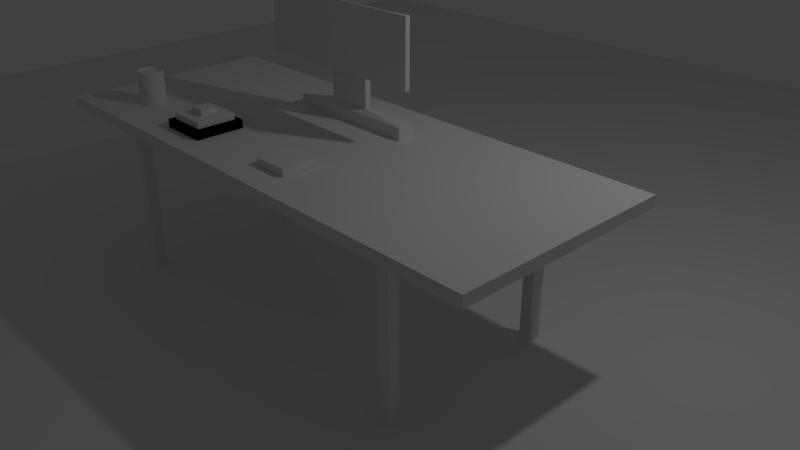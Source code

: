 # Source: demoscene5.blend  (saved by Blender 2.79.0; exported with 4.5.12 LTS)
import bpy
from mathutils import Matrix  # noqa: F401  (used for matrix-valued properties, if any)

bpy.ops.wm.read_factory_settings(use_empty=True)
scene = bpy.context.scene
scene.name = 'Scene'

# ---- collections
col_collection_1 = bpy.data.collections.new('Collection 1'); scene.collection.children.link(col_collection_1)

# ---- world
world_world = bpy.data.worlds.new('World'); scene.world = world_world
world_world.color = (0.05088, 0.05088, 0.05088)
world_world.use_sun_shadow = False
world_world.sun_shadow_jitter_overblur = 0.0
world_world.cycles.sampling_method = 'MANUAL'

# ---- cameras
cam_camera = bpy.data.cameras.new('Camera')
cam_camera.clip_end = 100.0
cam_camera.lens = 35.0
cam_camera.sensor_width = 32.0
cam_camera.sensor_height = 18.0
cam_camera.ortho_scale = 7.314
cam_camera.dof.focus_distance = 0.0
cam_camera.dof.aperture_fstop = 128.0

# ---- lights
light_lamp = bpy.data.lights.new('Lamp', 'POINT')
light_lamp.transmission_factor = 0.0
light_lamp.cutoff_distance = 30.0
light_lamp.energy = 100.0
light_lamp.shadow_buffer_clip_start = 1.001
light_lamp.shadow_soft_size = 0.1
light_lamp.shadow_maximum_resolution = 0.006
light_lamp.use_absolute_resolution = True

# ---- meshes
me_cube_003 = bpy.data.meshes.new('Cube.003')
me_cube_003.from_pydata([(-1.0, -1.0, -1.0), (-1.0, -1.0, 1.0), (-1.0, 1.0, -1.0), (-1.0, 1.0, 1.0), (1.0, -1.0, -1.0), (1.0, -1.0, 1.0), (1.0, 1.0, -1.0), (1.0, 1.0, 1.0)], [], [(0, 1, 3, 2), (2, 3, 7, 6), (6, 7, 5, 4), (4, 5, 1, 0), (2, 6, 4, 0), (7, 3, 1, 5)])
me_cube_003.use_remesh_preserve_volume = False
me_cube_003.use_remesh_preserve_attributes = False
me_cube_003.use_mirror_vertex_groups = False
me_cube_003.update()
me_cube_001 = bpy.data.meshes.new('Cube.001')
me_cube_001.from_pydata([(-1.999, -1.039, -0.9922), (-0.773, -0.2885, 2.251), (-1.999, 1.313, -0.9922), (-0.773, 0.563, 2.251), (2.135, -1.146, -1.077), (0.618, -0.2885, 2.251), (2.135, 1.468, -1.077), (0.618, 0.563, 2.251), (-1.999, -1.039, 1.36), (-1.999, 1.313, 1.36), (2.135, 1.468, 1.536), (2.135, -1.146, 1.536), (-0.773, -0.2885, 14.83), (-0.773, 0.563, 14.83), (0.618, 0.563, 14.83), (0.618, -0.2885, 14.83), (-0.773, -0.2885, 13.78), (-0.773, 0.563, 13.78), (0.618, -0.2885, 13.78), (0.618, 0.563, 13.78), (2.705, -1.976, 8.993), (-2.512, -1.786, 8.962), (-2.512, -1.786, 19.64), (2.705, -1.976, 20.86), (2.705, -2.407, 8.993), (-2.705, -2.407, 8.993), (-2.705, -2.407, 20.86), (2.705, -2.407, 20.86), (2.705, -2.689, 8.993), (-2.705, -2.689, 8.993), (-2.705, -2.689, 20.86), (2.705, -2.689, 20.86)], [], [(0, 8, 9, 2), (2, 9, 10, 6), (6, 10, 11, 4), (4, 11, 8, 0), (2, 6, 4, 0), (17, 16, 12, 13), (1, 3, 9, 8), (3, 7, 10, 9), (7, 5, 11, 10), (5, 1, 8, 11), (14, 13, 12, 15), (18, 15, 20, 23), (19, 17, 13, 14), (18, 19, 14, 15), (5, 7, 19, 18), (7, 3, 17, 19), (1, 5, 18, 16), (3, 1, 16, 17), (22, 23, 27, 26), (12, 16, 22, 21), (15, 12, 21, 20), (16, 18, 23, 22), (27, 24, 28, 31), (21, 22, 26, 25), (23, 20, 24, 27), (20, 21, 25, 24), (30, 31, 28, 29), (24, 25, 29, 28), (26, 27, 31, 30), (25, 26, 30, 29)])
me_cube_001.use_remesh_preserve_volume = False
me_cube_001.use_remesh_preserve_attributes = False
me_cube_001.use_mirror_vertex_groups = False
me_cube_001.update()
me_cylinder = bpy.data.meshes.new('Cylinder')
me_cylinder.from_pydata([(0.0, 0.16, -0.21), (-1.691e-09, 0.1526, 0.21), (0.06123, 0.1478, -0.21), (0.05839, 0.141, 0.21), (0.1131, 0.1131, -0.21), (0.1079, 0.1079, 0.21), (0.1478, 0.06123, -0.21), (0.141, 0.05839, 0.21), (0.16, -6.994e-09, -0.21), (0.1526, -6.994e-09, 0.21), (0.1478, -0.06123, -0.21), (0.141, -0.05839, 0.21), (0.1131, -0.1131, -0.21), (0.1079, -0.1079, 0.21), (0.06123, -0.1478, -0.21), (0.05839, -0.141, 0.21), (2.416e-08, -0.16, -0.21), (2.241e-08, -0.1526, 0.21), (-0.06123, -0.1478, -0.21), (-0.05839, -0.141, 0.21), (-0.1131, -0.1131, -0.21), (-0.1079, -0.1079, 0.21), (-0.1478, -0.06123, -0.21), (-0.141, -0.05839, 0.21), (-0.16, 1.908e-09, -0.21), (-0.1526, 1.852e-09, 0.21), (-0.1478, 0.06123, -0.21), (-0.141, 0.05839, 0.21), (-0.1131, 0.1131, -0.21), (-0.1079, 0.1079, 0.21), (-0.06123, 0.1478, -0.21), (-0.05839, 0.141, 0.21), (0.0, 0.16, 0.199), (0.06123, 0.1478, 0.199), (0.1131, 0.1131, 0.199), (0.1478, 0.06123, 0.199), (0.16, -6.994e-09, 0.199), (0.1478, -0.06123, 0.199), (0.1131, -0.1131, 0.199), (0.06123, -0.1478, 0.199), (2.416e-08, -0.16, 0.199), (-0.06123, -0.1478, 0.199), (-0.1131, -0.1131, 0.199), (-0.1478, -0.06123, 0.199), (-0.16, 1.908e-09, 0.199), (-0.1478, 0.06123, 0.199), (-0.1131, 0.1131, 0.199), (-0.06123, 0.1478, 0.199), (0.06123, 0.1478, -0.1944), (0.1131, 0.1131, -0.1944), (0.1478, 0.06123, -0.1944), (0.16, -6.994e-09, -0.1944), (0.1478, -0.06123, -0.1944), (0.1131, -0.1131, -0.1944), (0.06123, -0.1478, -0.1944), (2.416e-08, -0.16, -0.1944), (-0.06123, -0.1478, -0.1944), (-0.1131, -0.1131, -0.1944), (-0.1478, -0.06123, -0.1944), (-0.16, 1.908e-09, -0.1944), (-0.1478, 0.06123, -0.1944), (-0.1131, 0.1131, -0.1944), (-0.06123, 0.1478, -0.1944), (0.0, 0.16, -0.1944), (0.06123, 0.1478, 0.21), (0.0, 0.16, 0.21), (0.1131, 0.1131, 0.21), (0.1478, 0.06123, 0.21), (0.16, -6.994e-09, 0.21), (0.1478, -0.06123, 0.21), (0.1131, -0.1131, 0.21), (0.06123, -0.1478, 0.21), (2.416e-08, -0.16, 0.21), (-0.06123, -0.1478, 0.21), (-0.1131, -0.1131, 0.21), (-0.1478, -0.06123, 0.21), (-0.16, 1.908e-09, 0.21), (-0.1478, 0.06123, 0.21), (-0.1131, 0.1131, 0.21), (-0.06123, 0.1478, 0.21), (-0.008252, -0.03999, 0.1812), (-0.02221, -0.03722, 0.1812), (0.003576, -0.0479, 0.1812), (0.01148, -0.05973, 0.1812), (0.01426, -0.07368, 0.1812), (0.01148, -0.08763, 0.1812), (0.003576, -0.09946, 0.1812), (-0.008252, -0.1074, 0.1812), (-0.02221, -0.1101, 0.1812), (-0.03616, -0.1074, 0.1812), (-0.04799, -0.09946, 0.1812), (-0.05589, -0.08763, 0.1812), (-0.05867, -0.07368, 0.1812), (-0.05589, -0.05973, 0.1812), (-0.04799, -0.0479, 0.1812), (-0.03616, -0.03999, 0.1812), (0.06083, 0.1424, 0.1812), (0.002437, 0.154, 0.1812), (0.1103, 0.1094, 0.1812), (0.1434, 0.05986, 0.1812), (0.155, 0.001465, 0.1812), (0.1434, -0.05693, 0.1812), (0.1103, -0.1064, 0.1812), (0.06083, -0.1395, 0.1812), (0.002437, -0.1511, 0.1812), (-0.05595, -0.1395, 0.1812), (-0.1055, -0.1064, 0.1812), (-0.1385, -0.05693, 0.1812), (-0.1501, 0.001465, 0.1812), (-0.1385, 0.05986, 0.1812), (-0.1055, 0.1094, 0.1812), (-0.05595, 0.1424, 0.1812), (0.05892, 0.1378, 0.1812), (0.002437, 0.1491, 0.1812), (0.1068, 0.1058, 0.1812), (0.1388, 0.05795, 0.1812), (0.15, 0.001465, 0.1812), (0.1388, -0.05502, 0.1812), (0.1068, -0.1029, 0.1812), (0.05892, -0.1349, 0.1812), (0.002437, -0.1461, 0.1812), (-0.05405, -0.1349, 0.1812), (-0.1019, -0.1029, 0.1812), (-0.1339, -0.05502, 0.1812), (-0.1452, 0.001465, 0.1812), (-0.1339, 0.05795, 0.1812), (-0.1019, 0.1058, 0.1812), (-0.05405, 0.1378, 0.1812)], [], [(32, 65, 64, 33), (33, 64, 66, 34), (34, 66, 67, 35), (35, 67, 68, 36), (36, 68, 69, 37), (37, 69, 70, 38), (38, 70, 71, 39), (39, 71, 72, 40), (40, 72, 73, 41), (41, 73, 74, 42), (42, 74, 75, 43), (43, 75, 76, 44), (44, 76, 77, 45), (45, 77, 78, 46), (23, 21, 106, 107), (46, 78, 79, 47), (47, 79, 65, 32), (0, 2, 4, 6, 8, 10, 12, 14, 16, 18, 20, 22, 24, 26, 28, 30), (62, 47, 32, 63), (61, 46, 47, 62), (60, 45, 46, 61), (59, 44, 45, 60), (58, 43, 44, 59), (57, 42, 43, 58), (56, 41, 42, 57), (55, 40, 41, 56), (54, 39, 40, 55), (53, 38, 39, 54), (52, 37, 38, 53), (51, 36, 37, 52), (50, 35, 36, 51), (49, 34, 35, 50), (48, 33, 34, 49), (63, 32, 33, 48), (0, 63, 48, 2), (2, 48, 49, 4), (4, 49, 50, 6), (6, 50, 51, 8), (8, 51, 52, 10), (10, 52, 53, 12), (12, 53, 54, 14), (14, 54, 55, 16), (16, 55, 56, 18), (18, 56, 57, 20), (20, 57, 58, 22), (22, 58, 59, 24), (24, 59, 60, 26), (26, 60, 61, 28), (28, 61, 62, 30), (30, 62, 63, 0), (1, 3, 64, 65), (3, 5, 66, 64), (5, 7, 67, 66), (7, 9, 68, 67), (9, 11, 69, 68), (11, 13, 70, 69), (13, 15, 71, 70), (15, 17, 72, 71), (17, 19, 73, 72), (19, 21, 74, 73), (21, 23, 75, 74), (23, 25, 76, 75), (25, 27, 77, 76), (27, 29, 78, 77), (29, 31, 79, 78), (31, 1, 65, 79), (80, 81, 95, 94, 93, 92, 91, 90, 89, 88, 87, 86, 85, 84, 83, 82), (9, 7, 99, 100), (25, 23, 107, 108), (11, 9, 100, 101), (27, 25, 108, 109), (13, 11, 101, 102), (29, 27, 109, 110), (15, 13, 102, 103), (31, 29, 110, 111), (17, 15, 103, 104), (3, 1, 97, 96), (1, 31, 111, 97), (19, 17, 104, 105), (5, 3, 96, 98), (21, 19, 105, 106), (7, 5, 98, 99), (113, 112, 96, 97), (112, 114, 98, 96), (114, 115, 99, 98), (115, 116, 100, 99), (116, 117, 101, 100), (117, 118, 102, 101), (118, 119, 103, 102), (119, 120, 104, 103), (120, 121, 105, 104), (121, 122, 106, 105), (122, 123, 107, 106), (123, 124, 108, 107), (124, 125, 109, 108), (125, 126, 110, 109), (126, 127, 111, 110), (127, 113, 97, 111), (81, 80, 112, 113), (80, 82, 114, 112), (82, 83, 115, 114), (83, 84, 116, 115), (84, 85, 117, 116), (85, 86, 118, 117), (86, 87, 119, 118), (87, 88, 120, 119), (88, 89, 121, 120), (89, 90, 122, 121), (90, 91, 123, 122), (91, 92, 124, 123), (92, 93, 125, 124), (93, 94, 126, 125), (94, 95, 127, 126), (95, 81, 113, 127)])
me_cylinder.use_remesh_preserve_volume = False
me_cylinder.use_remesh_preserve_attributes = False
me_cylinder.use_mirror_vertex_groups = False
me_cylinder.update()
me_cube = bpy.data.meshes.new('Cube')
me_cube.from_pydata([(-0.8464, -1.0, -1.0), (-0.5687, -0.8207, 1.0), (-0.8464, 1.0, -1.0), (-0.5702, 0.8789, 1.0), (1.0, -1.0, -1.0), (0.692, -0.8204, 1.0), (1.0, 1.0, -1.0), (0.6911, 0.8839, 1.0), (-0.5702, 0.7384, 1.0), (0.6518, 0.8839, 1.0), (0.692, -0.7174, 1.0), (0.6502, -0.8204, 1.0), (0.6502, -0.7174, 1.0), (0.6911, 0.7547, 1.0), (1.0, -1.0, 1.0), (-0.5373, -0.8207, 1.0), (0.6518, 0.7547, 1.0), (0.692, -0.7174, 31.11), (0.692, -0.8204, 31.11), (0.6502, -0.8204, 31.11), (0.6502, -0.7174, 31.11), (-0.5377, 0.8789, 1.0), (1.0, 1.0, 1.0), (1.0, 0.0, 1.0), (-0.5377, 0.7384, 1.0), (0.6518, 0.8839, 30.65), (0.6911, 0.8839, 30.65), (0.6911, 0.7547, 30.65), (0.6518, 0.7547, 30.65), (-0.5687, -0.7143, 1.0), (-0.8464, 1.0, 1.0), (0.0, 1.0, 1.0), (-0.5373, -0.7143, 1.0), (-0.5702, 0.7384, 30.8), (-0.5702, 0.8789, 30.8), (-0.5377, 0.8789, 30.8), (-0.5377, 0.7384, 30.8), (0.0, -1.0, 1.0), (-0.8464, -1.0, 1.0), (-0.8464, 0.0, 1.0), (0.0, 0.0, 1.0), (-0.5373, -0.8207, 33.85), (-0.5687, -0.8207, 33.85), (-0.5687, -0.7143, 33.85), (-0.5373, -0.7143, 33.85)], [], [(0, 38, 39, 30, 2), (2, 30, 31, 22, 6), (6, 22, 23, 14, 4), (4, 14, 37, 38, 0), (2, 6, 4, 0), (1, 15, 41, 42), (10, 12, 20, 17), (7, 9, 25, 26), (24, 21, 35, 36), (10, 5, 14, 23), (5, 11, 37, 14), (11, 12, 40, 37), (12, 10, 23, 40), (17, 20, 19, 18), (11, 5, 18, 19), (12, 11, 19, 20), (5, 10, 17, 18), (9, 7, 22, 31), (7, 13, 23, 22), (16, 9, 31, 40), (13, 16, 40, 23), (26, 25, 28, 27), (16, 13, 27, 28), (13, 7, 26, 27), (9, 16, 28, 25), (8, 3, 30, 39), (3, 21, 31, 30), (21, 24, 40, 31), (24, 8, 39, 40), (35, 34, 33, 36), (3, 8, 33, 34), (8, 24, 36, 33), (21, 3, 34, 35), (15, 1, 38, 37), (1, 29, 39, 38), (32, 15, 37, 40), (29, 32, 40, 39), (44, 43, 42, 41), (32, 29, 43, 44), (29, 1, 42, 43), (15, 32, 44, 41)])
me_cube.use_remesh_preserve_volume = False
me_cube.use_remesh_preserve_attributes = False
me_cube.use_mirror_vertex_groups = False
me_cube.update()
me_plane = bpy.data.meshes.new('Plane')
me_plane.from_pydata([(-1.0, -1.0, 0.0), (1.0, -1.0, 0.0), (-1.0, 1.0, 0.0), (1.0, 1.0, 0.0)], [], [(0, 1, 3, 2)])
me_plane.use_remesh_preserve_volume = False
me_plane.use_remesh_preserve_attributes = False
me_plane.use_mirror_vertex_groups = False
me_plane.update()
me_cube_004 = bpy.data.meshes.new('Cube.004')
me_cube_004.from_pydata([(-0.7944, -0.7944, -1.0), (-1.0, -1.0, 1.0), (-0.7944, 0.7944, -1.0), (-1.0, 1.0, 1.0), (0.7944, -0.7944, -1.0), (1.0, -1.0, 1.0), (0.7944, 0.7944, -1.0), (1.0, 1.0, 1.0), (-1.0, 1.0, -1.0), (-1.0, -1.0, -1.0), (1.0, 1.0, -1.0), (1.0, -1.0, -1.0), (-0.3278, 0.3278, -2.398), (-0.3278, -0.3278, -2.398), (0.3278, 0.3278, -2.398), (0.3278, -0.3278, -2.398), (-0.7944, 0.7944, -2.398), (-0.7944, -0.7944, -2.398), (0.7944, 0.7944, -2.398), (0.7944, -0.7944, -2.398), (-0.3278, 0.3278, -3.692), (-0.3278, -0.3278, -3.692), (0.3278, 0.3278, -3.692), (0.3278, -0.3278, -3.692)], [], [(9, 1, 3, 8), (8, 3, 7, 10), (10, 7, 5, 11), (11, 5, 1, 9), (6, 4, 19, 18), (7, 3, 1, 5), (2, 0, 9, 8), (6, 2, 8, 10), (4, 6, 10, 11), (0, 4, 11, 9), (14, 15, 23, 22), (0, 2, 16, 17), (4, 0, 17, 19), (2, 6, 18, 16), (12, 13, 17, 16), (14, 12, 16, 18), (15, 14, 18, 19), (13, 15, 19, 17), (20, 22, 23, 21), (13, 12, 20, 21), (15, 13, 21, 23), (12, 14, 22, 20)])
me_cube_004.use_remesh_preserve_volume = False
me_cube_004.use_remesh_preserve_attributes = False
me_cube_004.use_mirror_vertex_groups = False
me_cube_004.update()
me_cube_005 = bpy.data.meshes.new('Cube.005')
me_cube_005.from_pydata([(-1.0, -1.0, -1.0), (-1.0, -1.0, 1.0), (-1.0, 1.0, -1.0), (-1.0, 1.0, 1.0), (1.0, -1.0, -1.0), (1.0, -1.0, 1.0), (1.0, 1.0, -1.0), (1.0, 1.0, 1.0)], [], [(0, 1, 3, 2), (2, 3, 7, 6), (6, 7, 5, 4), (4, 5, 1, 0), (2, 6, 4, 0), (7, 3, 1, 5)])
me_cube_005.use_remesh_preserve_volume = False
me_cube_005.use_remesh_preserve_attributes = False
me_cube_005.use_mirror_vertex_groups = False
me_cube_005.update()

# ---- objects
ob_cube_002 = bpy.data.objects.new('Cube.002', me_cube_003)
ob_cube_001 = bpy.data.objects.new('Cube.001', me_cube_001)
ob_cylinder = bpy.data.objects.new('Cylinder', me_cylinder)
ob_cube = bpy.data.objects.new('Cube', me_cube)
ob_plane = bpy.data.objects.new('Plane', me_plane)
ob_lamp = bpy.data.objects.new('Lamp', light_lamp)
ob_camera = bpy.data.objects.new('Camera', cam_camera)
ob_cube_003 = bpy.data.objects.new('Cube.003', me_cube_004)
ob_cube_004 = bpy.data.objects.new('Cube.004', me_cube_005)

# ---- transforms, parenting, visibility, modifiers, constraints
ob_cube_002.location = (0.6798, -1.669, 1.954)
ob_cube_002.scale = (-0.2225, -0.2225, -0.04115)
ob_cube_002.lineart.crease_threshold = 0.0
ob_cube_001.location = (0.0742, -0.2749, 1.957)
ob_cube_001.scale = (0.4132, 0.08506, 0.0659)
ob_cube_001.lineart.crease_threshold = 0.0
ob_cylinder.location = (-2.092, -1.64, 2.099)
ob_cylinder.lineart.crease_threshold = 0.0
_m = ob_cylinder.modifiers.new('Subsurf', 'SUBSURF')
_m.uv_smooth = 'PRESERVE_CORNERS'
_m.levels = 3
_m.render_levels = 4
_m.show_only_control_edges = False
ob_cube.location = (0.0742, -0.9054, 1.842)
ob_cube.scale = (3.579, 1.341, -0.06639)
ob_cube.lineart.crease_threshold = 0.0
ob_plane.location = (-0.1268, -0.1338, -0.178)
ob_plane.scale = (-11.55, -11.55, -11.55)
ob_plane.lineart.crease_threshold = 0.0
_m = ob_plane.modifiers.new('Solidify', 'SOLIDIFY')
_m.thickness = 0.038
_m.offset = 1.0
_m.nonmanifold_thickness_mode = 'FIXED'
_m.nonmanifold_merge_threshold = 0.0003
ob_lamp.location = (4.076, 1.005, 5.904)
ob_lamp.rotation_euler = (0.6503, 0.05522, 1.866)
ob_lamp.lock_rotations_4d = False
ob_lamp.empty_display_type = 'ARROWS'
ob_lamp.color = (0.0, 0.0, 0.0, 0.0)
ob_lamp.lineart.crease_threshold = 0.0
ob_camera.location = (7.481, -6.508, 5.344)
ob_camera.rotation_euler = (1.109, 0.0, 0.8149)
ob_camera.lock_rotations_4d = False
ob_camera.empty_display_type = 'ARROWS'
ob_camera.color = (0.0, 0.0, 0.0, 0.0)
ob_camera.display_type = 'WIRE'
ob_camera.lineart.crease_threshold = 0.0
ob_cube_003.location = (-0.8591, -1.669, 1.954)
ob_cube_003.scale = (-0.2982, -0.2982, -0.05516)
ob_cube_003.lineart.crease_threshold = 0.0
ob_cube_004.location = (-0.8591, -1.669, 1.954)
ob_cube_004.scale = (-0.2982, -0.2982, -0.05516)
ob_cube_004.lineart.crease_threshold = 0.0

# ---- collection membership
col_collection_1.objects.link(ob_cube_002)
col_collection_1.objects.link(ob_cube_001)
col_collection_1.objects.link(ob_cylinder)
col_collection_1.objects.link(ob_cube)
col_collection_1.objects.link(ob_plane)
col_collection_1.objects.link(ob_lamp)
col_collection_1.objects.link(ob_camera)
col_collection_1.objects.link(ob_cube_003)
col_collection_1.objects.link(ob_cube_004)

# ---- scene / render settings (as saved in the file)
scene.camera = ob_camera
scene.frame_start = 1; scene.frame_end = 250; scene.frame_set(1)
scene.render.engine = 'BLENDER_EEVEE_NEXT'
scene.render.resolution_percentage = 50
scene.render.dither_intensity = 0.0
scene.cycles.use_denoising = False
scene.cycles.samples = 128
scene.cycles.sampling_pattern = 'TABULATED_SOBOL'
scene.cycles.use_adaptive_sampling = False
scene.cycles.use_light_tree = False
scene.cycles.blur_glossy = 0.0
scene.cycles.sample_clamp_indirect = 0.0
scene.view_settings.view_transform = 'Standard'
bpy.context.view_layer.update()
